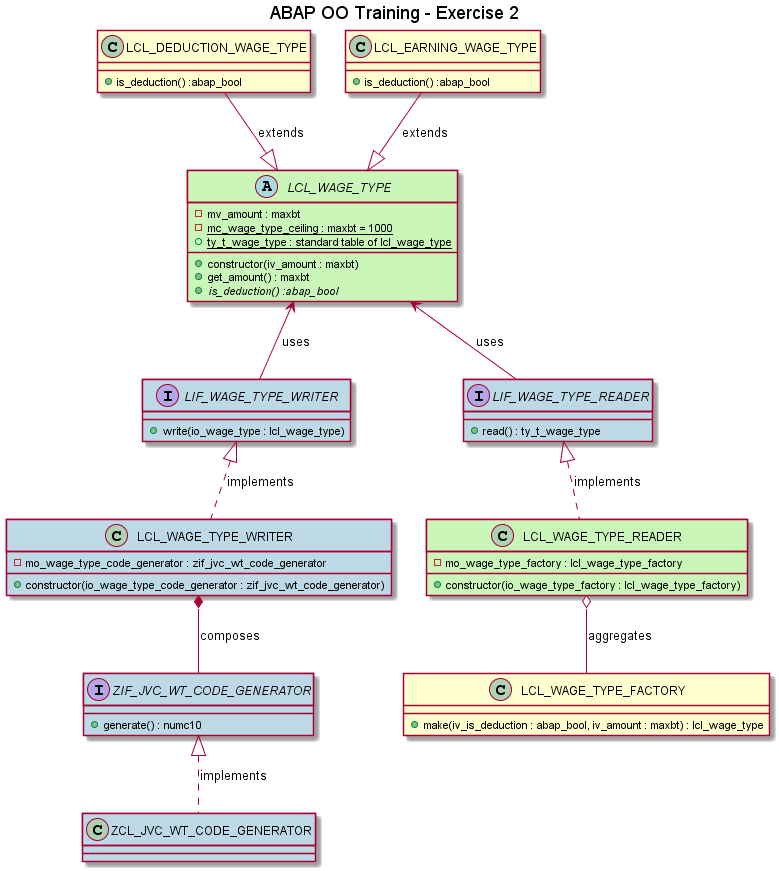

The diagram above was rendered by PlantUML. Its source (embedded in the PNG):
@startuml




title ABAP OO Training - Exercise 2

abstract class LCL_WAGE_TYPE #CAF7B9 {
    -mv_amount : maxbt
    -{static}mc_wage_type_ceiling : maxbt = 1000 
    +constructor(iv_amount : maxbt)
    +get_amount() : maxbt
    +{abstract}is_deduction() :abap_bool
    +{static}ty_t_wage_type : standard table of lcl_wage_type
}

class LCL_DEDUCTION_WAGE_TYPE {
    +is_deduction() :abap_bool
}

class LCL_EARNING_WAGE_TYPE {
    +is_deduction() :abap_bool
}

interface ZIF_JVC_WT_CODE_GENERATOR #BDD9E5 {
    +generate() : numc10
}

interface LIF_WAGE_TYPE_WRITER #BDD9E5 {
    +write(io_wage_type : lcl_wage_type)
}

interface LIF_WAGE_TYPE_READER #BDD9E5 {
    +read() : ty_t_wage_type
}

class LCL_WAGE_TYPE_FACTORY {
    +make(iv_is_deduction : abap_bool, iv_amount : maxbt) : lcl_wage_type
}

class ZCL_JVC_WT_CODE_GENERATOR #BDD9E5 {
}

class LCL_WAGE_TYPE_WRITER #BDD9E5 {
    -mo_wage_type_code_generator : zif_jvc_wt_code_generator
    +constructor(io_wage_type_code_generator : zif_jvc_wt_code_generator)
}

class LCL_WAGE_TYPE_READER #CAF7B9 {
    -mo_wage_type_factory : lcl_wage_type_factory
    +constructor(io_wage_type_factory : lcl_wage_type_factory)
}

ZIF_JVC_WT_CODE_GENERATOR <|.. ZCL_JVC_WT_CODE_GENERATOR:implements
LIF_WAGE_TYPE_READER <|.. LCL_WAGE_TYPE_READER:implements
LIF_WAGE_TYPE_WRITER <|.. LCL_WAGE_TYPE_WRITER:implements
LCL_WAGE_TYPE_WRITER*-down-ZIF_JVC_WT_CODE_GENERATOR: composes
LIF_WAGE_TYPE_WRITER -up-> LCL_WAGE_TYPE:uses
LIF_WAGE_TYPE_READER -up-> LCL_WAGE_TYPE:uses
LCL_EARNING_WAGE_TYPE --|> LCL_WAGE_TYPE:extends
LCL_DEDUCTION_WAGE_TYPE --|> LCL_WAGE_TYPE:extends
LCL_WAGE_TYPE_READER o-down-LCL_WAGE_TYPE_FACTORY: aggregates

@enduml